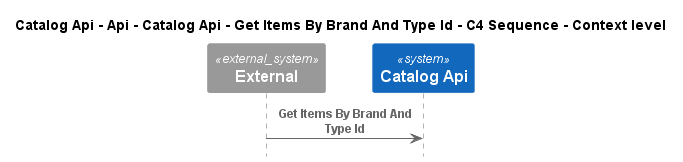

The diagram above was rendered by PlantUML. Its source (embedded in the PNG):
@startuml
!pragma layout smetana
!include ..\..\..\..\..\..\..\..\..\..\..\.c4s\C4_Sequence.puml

title Catalog Api - Api - Catalog Api - Get Items By Brand And Type Id - C4 Sequence - Context level

System_Ext(C4InterFlow.SoftwareSystems.ExternalSystem, "External", "")
System(dotnet.eShop.Architecture.SoftwareSystems.CatalogApi, "Catalog Api", "")

Rel(C4InterFlow.SoftwareSystems.ExternalSystem, dotnet.eShop.Architecture.SoftwareSystems.CatalogApi, "Get Items By Brand And Type Id")


@enduml